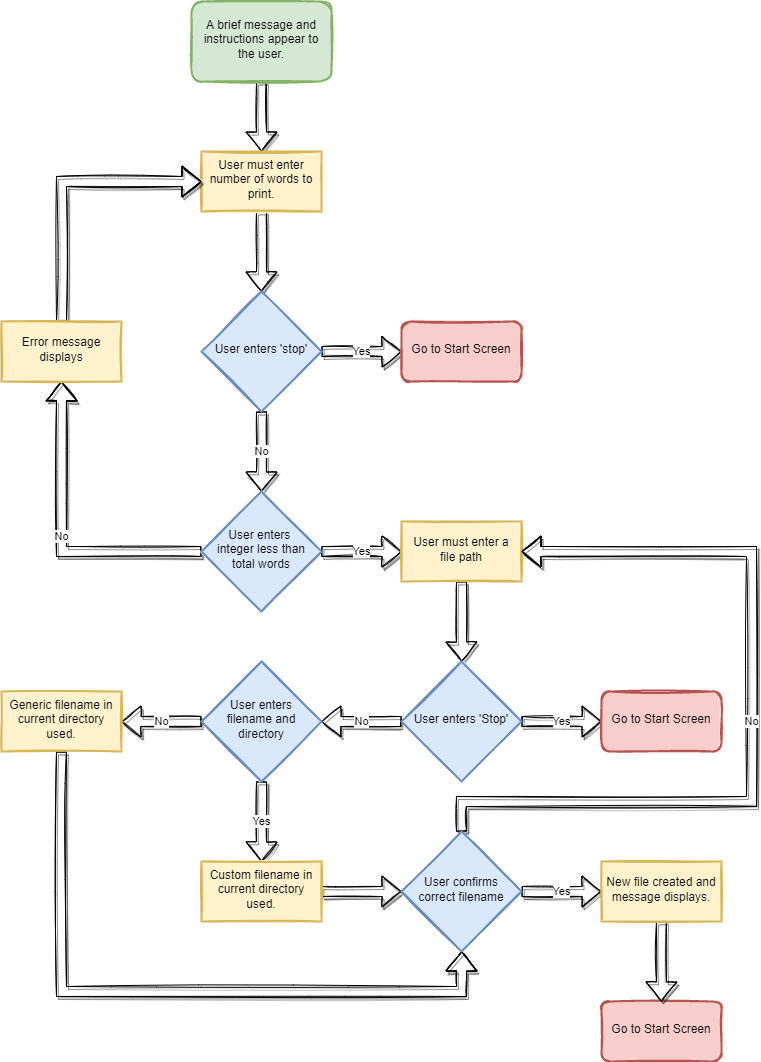

The diagram above was exported from draw.io. Its source (the exported page's mxGraphModel, read from the mxfile embedded in the PNG):
<mxGraphModel dx="870" dy="626" grid="1" gridSize="10" guides="1" tooltips="1" connect="1" arrows="1" fold="1" page="1" pageScale="1" pageWidth="827" pageHeight="1169" math="0" shadow="0">
  <root>
    <mxCell id="WIyWlLk6GJQsqaUBKTNV-0" />
    <mxCell id="WIyWlLk6GJQsqaUBKTNV-1" parent="WIyWlLk6GJQsqaUBKTNV-0" />
    <mxCell id="L5e1cLYehbOBK374T9Pf-0" style="edgeStyle=orthogonalEdgeStyle;rounded=0;orthogonalLoop=1;jettySize=auto;html=1;exitX=0.5;exitY=1;exitDx=0;exitDy=0;entryX=0.5;entryY=0;entryDx=0;entryDy=0;sketch=1;strokeWidth=1;shadow=1;fillColor=default;shape=flexArrow;" parent="WIyWlLk6GJQsqaUBKTNV-1" source="L5e1cLYehbOBK374T9Pf-7" target="L5e1cLYehbOBK374T9Pf-3" edge="1">
      <mxGeometry relative="1" as="geometry">
        <mxPoint x="235.44" y="300" as="sourcePoint" />
      </mxGeometry>
    </mxCell>
    <mxCell id="L5e1cLYehbOBK374T9Pf-1" value="Yes" style="edgeStyle=orthogonalEdgeStyle;rounded=0;orthogonalLoop=1;jettySize=auto;html=1;exitX=1;exitY=0.5;exitDx=0;exitDy=0;entryX=0;entryY=0.5;entryDx=0;entryDy=0;sketch=1;strokeWidth=1;shadow=1;fillColor=default;shape=flexArrow;" parent="WIyWlLk6GJQsqaUBKTNV-1" source="L5e1cLYehbOBK374T9Pf-3" target="L5e1cLYehbOBK374T9Pf-4" edge="1">
      <mxGeometry relative="1" as="geometry">
        <mxPoint x="475.44000000000005" y="410" as="targetPoint" />
      </mxGeometry>
    </mxCell>
    <mxCell id="L5e1cLYehbOBK374T9Pf-2" value="No" style="edgeStyle=orthogonalEdgeStyle;rounded=0;orthogonalLoop=1;jettySize=auto;html=1;exitX=0.5;exitY=1;exitDx=0;exitDy=0;entryX=0.5;entryY=0;entryDx=0;entryDy=0;sketch=1;strokeWidth=1;shadow=1;fillColor=default;shape=flexArrow;" parent="WIyWlLk6GJQsqaUBKTNV-1" source="L5e1cLYehbOBK374T9Pf-3" target="h9xpafBvBBpvsFGeRTuZ-0" edge="1">
      <mxGeometry relative="1" as="geometry">
        <mxPoint x="310" y="554.5" as="targetPoint" />
      </mxGeometry>
    </mxCell>
    <mxCell id="L5e1cLYehbOBK374T9Pf-3" value="User enters 'stop'" style="rhombus;whiteSpace=wrap;html=1;shadow=0;fontFamily=Helvetica;fontSize=12;align=center;strokeWidth=2;spacing=6;spacingTop=-4;fillColor=#dae8fc;strokeColor=#6c8ebf;sketch=1;fillStyle=solid;" parent="WIyWlLk6GJQsqaUBKTNV-1" vertex="1">
      <mxGeometry x="250" y="340" width="120" height="120" as="geometry" />
    </mxCell>
    <mxCell id="L5e1cLYehbOBK374T9Pf-4" value="Go to Start Screen" style="rounded=1;whiteSpace=wrap;html=1;fontSize=12;glass=0;strokeWidth=2;shadow=0;fillColor=#f8cecc;strokeColor=#b85450;spacing=6;spacingTop=-4;sketch=1;fillStyle=solid;" parent="WIyWlLk6GJQsqaUBKTNV-1" vertex="1">
      <mxGeometry x="450" y="370" width="120" height="60" as="geometry" />
    </mxCell>
    <mxCell id="L5e1cLYehbOBK374T9Pf-5" style="edgeStyle=orthogonalEdgeStyle;rounded=0;orthogonalLoop=1;jettySize=auto;html=1;exitX=0.5;exitY=1;exitDx=0;exitDy=0;entryX=0.5;entryY=0;entryDx=0;entryDy=0;sketch=1;strokeWidth=1;shadow=1;fillColor=default;shape=flexArrow;" parent="WIyWlLk6GJQsqaUBKTNV-1" source="L5e1cLYehbOBK374T9Pf-6" target="L5e1cLYehbOBK374T9Pf-7" edge="1">
      <mxGeometry relative="1" as="geometry" />
    </mxCell>
    <mxCell id="L5e1cLYehbOBK374T9Pf-6" value="A brief message and instructions appear to the user." style="rounded=1;whiteSpace=wrap;html=1;fontSize=12;glass=0;strokeWidth=2;shadow=0;fillColor=#d5e8d4;strokeColor=#82b366;spacing=6;spacingTop=-4;sketch=1;fillStyle=solid;" parent="WIyWlLk6GJQsqaUBKTNV-1" vertex="1">
      <mxGeometry x="240" y="50" width="140" height="80" as="geometry" />
    </mxCell>
    <mxCell id="L5e1cLYehbOBK374T9Pf-7" value="User must enter number of words to print." style="rounded=0;whiteSpace=wrap;html=1;fillColor=#fff2cc;strokeColor=#d6b656;shadow=0;strokeWidth=2;spacing=6;spacingTop=-4;sketch=1;fillStyle=solid;" parent="WIyWlLk6GJQsqaUBKTNV-1" vertex="1">
      <mxGeometry x="250" y="200" width="120" height="60" as="geometry" />
    </mxCell>
    <mxCell id="L5e1cLYehbOBK374T9Pf-8" value="Go to Start Screen" style="rounded=1;whiteSpace=wrap;html=1;fontSize=12;glass=0;strokeWidth=2;shadow=0;fillColor=#f8cecc;strokeColor=#b85450;spacing=6;spacingTop=-4;sketch=1;fillStyle=solid;" parent="WIyWlLk6GJQsqaUBKTNV-1" vertex="1">
      <mxGeometry x="650" y="1050" width="120" height="60" as="geometry" />
    </mxCell>
    <mxCell id="L5e1cLYehbOBK374T9Pf-13" style="edgeStyle=orthogonalEdgeStyle;shape=flexArrow;rounded=0;sketch=1;orthogonalLoop=1;jettySize=auto;html=1;exitX=0.5;exitY=1;exitDx=0;exitDy=0;entryX=0.5;entryY=0;entryDx=0;entryDy=0;shadow=1;labelBackgroundColor=default;fontFamily=Helvetica;fontSize=11;fontColor=default;endArrow=classic;strokeColor=default;strokeWidth=1;fillColor=default;" parent="WIyWlLk6GJQsqaUBKTNV-1" source="h9xpafBvBBpvsFGeRTuZ-22" target="L5e1cLYehbOBK374T9Pf-8" edge="1">
      <mxGeometry relative="1" as="geometry">
        <mxPoint x="710" y="970" as="sourcePoint" />
      </mxGeometry>
    </mxCell>
    <mxCell id="h9xpafBvBBpvsFGeRTuZ-2" value="Yes&lt;br&gt;" style="edgeStyle=orthogonalEdgeStyle;rounded=0;orthogonalLoop=1;jettySize=auto;html=1;exitX=1;exitY=0.5;exitDx=0;exitDy=0;sketch=1;strokeWidth=1;shadow=1;fillColor=default;shape=flexArrow;entryX=0;entryY=0.5;entryDx=0;entryDy=0;" edge="1" parent="WIyWlLk6GJQsqaUBKTNV-1" source="h9xpafBvBBpvsFGeRTuZ-0" target="h9xpafBvBBpvsFGeRTuZ-3">
      <mxGeometry relative="1" as="geometry">
        <mxPoint x="480" y="600" as="targetPoint" />
      </mxGeometry>
    </mxCell>
    <mxCell id="h9xpafBvBBpvsFGeRTuZ-4" value="No" style="edgeStyle=orthogonalEdgeStyle;shape=flexArrow;rounded=0;sketch=1;orthogonalLoop=1;jettySize=auto;html=1;exitX=0;exitY=0.5;exitDx=0;exitDy=0;shadow=1;labelBackgroundColor=default;fontFamily=Helvetica;fontSize=11;fontColor=default;endArrow=classic;strokeColor=default;strokeWidth=1;fillColor=default;entryX=0.5;entryY=1;entryDx=0;entryDy=0;" edge="1" parent="WIyWlLk6GJQsqaUBKTNV-1" source="h9xpafBvBBpvsFGeRTuZ-0" target="h9xpafBvBBpvsFGeRTuZ-5">
      <mxGeometry relative="1" as="geometry">
        <mxPoint x="190" y="450" as="targetPoint" />
        <Array as="points">
          <mxPoint x="110" y="600" />
        </Array>
      </mxGeometry>
    </mxCell>
    <mxCell id="h9xpafBvBBpvsFGeRTuZ-0" value="User enters &lt;br&gt;integer less than total words" style="rhombus;whiteSpace=wrap;html=1;shadow=0;fontFamily=Helvetica;fontSize=12;align=center;strokeWidth=2;spacing=6;spacingTop=-4;fillColor=#dae8fc;strokeColor=#6c8ebf;sketch=1;fillStyle=solid;" vertex="1" parent="WIyWlLk6GJQsqaUBKTNV-1">
      <mxGeometry x="250" y="540" width="120" height="120" as="geometry" />
    </mxCell>
    <mxCell id="h9xpafBvBBpvsFGeRTuZ-10" style="edgeStyle=orthogonalEdgeStyle;shape=flexArrow;rounded=0;sketch=1;orthogonalLoop=1;jettySize=auto;html=1;exitX=0.5;exitY=1;exitDx=0;exitDy=0;entryX=0.5;entryY=0;entryDx=0;entryDy=0;shadow=1;labelBackgroundColor=default;fontFamily=Helvetica;fontSize=11;fontColor=default;endArrow=classic;strokeColor=default;strokeWidth=1;fillColor=default;" edge="1" parent="WIyWlLk6GJQsqaUBKTNV-1" source="h9xpafBvBBpvsFGeRTuZ-3" target="h9xpafBvBBpvsFGeRTuZ-8">
      <mxGeometry relative="1" as="geometry" />
    </mxCell>
    <mxCell id="h9xpafBvBBpvsFGeRTuZ-3" value="User must enter a file path" style="rounded=0;whiteSpace=wrap;html=1;fillColor=#fff2cc;strokeColor=#d6b656;shadow=0;strokeWidth=2;spacing=6;spacingTop=-4;sketch=1;fillStyle=solid;" vertex="1" parent="WIyWlLk6GJQsqaUBKTNV-1">
      <mxGeometry x="450" y="570" width="120" height="60" as="geometry" />
    </mxCell>
    <mxCell id="h9xpafBvBBpvsFGeRTuZ-6" style="edgeStyle=orthogonalEdgeStyle;shape=flexArrow;rounded=0;sketch=1;orthogonalLoop=1;jettySize=auto;html=1;exitX=0.5;exitY=0;exitDx=0;exitDy=0;entryX=0;entryY=0.5;entryDx=0;entryDy=0;shadow=1;labelBackgroundColor=default;fontFamily=Helvetica;fontSize=11;fontColor=default;endArrow=classic;strokeColor=default;strokeWidth=1;fillColor=default;" edge="1" parent="WIyWlLk6GJQsqaUBKTNV-1" source="h9xpafBvBBpvsFGeRTuZ-5" target="L5e1cLYehbOBK374T9Pf-7">
      <mxGeometry relative="1" as="geometry" />
    </mxCell>
    <mxCell id="h9xpafBvBBpvsFGeRTuZ-5" value="Error message displays" style="rounded=0;whiteSpace=wrap;html=1;fillColor=#fff2cc;strokeColor=#d6b656;shadow=0;strokeWidth=2;spacing=6;spacingTop=-4;sketch=1;fillStyle=solid;" vertex="1" parent="WIyWlLk6GJQsqaUBKTNV-1">
      <mxGeometry x="50" y="370" width="120" height="60" as="geometry" />
    </mxCell>
    <mxCell id="h9xpafBvBBpvsFGeRTuZ-7" value="Yes" style="edgeStyle=orthogonalEdgeStyle;rounded=0;orthogonalLoop=1;jettySize=auto;html=1;exitX=1;exitY=0.5;exitDx=0;exitDy=0;entryX=0;entryY=0.5;entryDx=0;entryDy=0;sketch=1;strokeWidth=1;shadow=1;fillColor=default;shape=flexArrow;" edge="1" parent="WIyWlLk6GJQsqaUBKTNV-1" source="h9xpafBvBBpvsFGeRTuZ-8" target="h9xpafBvBBpvsFGeRTuZ-9">
      <mxGeometry relative="1" as="geometry">
        <mxPoint x="675.44" y="780" as="targetPoint" />
      </mxGeometry>
    </mxCell>
    <mxCell id="h9xpafBvBBpvsFGeRTuZ-11" value="No" style="edgeStyle=orthogonalEdgeStyle;shape=flexArrow;rounded=0;sketch=1;orthogonalLoop=1;jettySize=auto;html=1;exitX=0;exitY=0.5;exitDx=0;exitDy=0;shadow=1;labelBackgroundColor=default;fontFamily=Helvetica;fontSize=11;fontColor=default;endArrow=classic;strokeColor=default;strokeWidth=1;fillColor=default;entryX=1;entryY=0.5;entryDx=0;entryDy=0;" edge="1" parent="WIyWlLk6GJQsqaUBKTNV-1" source="h9xpafBvBBpvsFGeRTuZ-8" target="h9xpafBvBBpvsFGeRTuZ-12">
      <mxGeometry relative="1" as="geometry">
        <mxPoint x="370" y="770" as="targetPoint" />
      </mxGeometry>
    </mxCell>
    <mxCell id="h9xpafBvBBpvsFGeRTuZ-8" value="User enters 'Stop'" style="rhombus;whiteSpace=wrap;html=1;shadow=0;fontFamily=Helvetica;fontSize=12;align=center;strokeWidth=2;spacing=6;spacingTop=-4;fillColor=#dae8fc;strokeColor=#6c8ebf;sketch=1;fillStyle=solid;" vertex="1" parent="WIyWlLk6GJQsqaUBKTNV-1">
      <mxGeometry x="450" y="710" width="120" height="120" as="geometry" />
    </mxCell>
    <mxCell id="h9xpafBvBBpvsFGeRTuZ-9" value="Go to Start Screen" style="rounded=1;whiteSpace=wrap;html=1;fontSize=12;glass=0;strokeWidth=2;shadow=0;fillColor=#f8cecc;strokeColor=#b85450;spacing=6;spacingTop=-4;sketch=1;fillStyle=solid;" vertex="1" parent="WIyWlLk6GJQsqaUBKTNV-1">
      <mxGeometry x="650" y="740" width="120" height="60" as="geometry" />
    </mxCell>
    <mxCell id="h9xpafBvBBpvsFGeRTuZ-13" value="No" style="edgeStyle=orthogonalEdgeStyle;shape=flexArrow;rounded=0;sketch=1;orthogonalLoop=1;jettySize=auto;html=1;exitX=0;exitY=0.5;exitDx=0;exitDy=0;shadow=1;labelBackgroundColor=default;fontFamily=Helvetica;fontSize=11;fontColor=default;endArrow=classic;strokeColor=default;strokeWidth=1;fillColor=default;entryX=1;entryY=0.5;entryDx=0;entryDy=0;" edge="1" parent="WIyWlLk6GJQsqaUBKTNV-1" source="h9xpafBvBBpvsFGeRTuZ-12" target="h9xpafBvBBpvsFGeRTuZ-15">
      <mxGeometry relative="1" as="geometry">
        <mxPoint x="170" y="770" as="targetPoint" />
      </mxGeometry>
    </mxCell>
    <mxCell id="h9xpafBvBBpvsFGeRTuZ-14" value="Yes" style="edgeStyle=orthogonalEdgeStyle;shape=flexArrow;rounded=0;sketch=1;orthogonalLoop=1;jettySize=auto;html=1;exitX=0.5;exitY=1;exitDx=0;exitDy=0;shadow=1;labelBackgroundColor=default;fontFamily=Helvetica;fontSize=11;fontColor=default;endArrow=classic;strokeColor=default;strokeWidth=1;fillColor=default;" edge="1" parent="WIyWlLk6GJQsqaUBKTNV-1" source="h9xpafBvBBpvsFGeRTuZ-12" target="h9xpafBvBBpvsFGeRTuZ-17">
      <mxGeometry relative="1" as="geometry">
        <mxPoint x="310" y="910" as="targetPoint" />
      </mxGeometry>
    </mxCell>
    <mxCell id="h9xpafBvBBpvsFGeRTuZ-12" value="User enters filename and directory" style="rhombus;whiteSpace=wrap;html=1;shadow=0;fontFamily=Helvetica;fontSize=12;align=center;strokeWidth=2;spacing=6;spacingTop=-4;fillColor=#dae8fc;strokeColor=#6c8ebf;sketch=1;fillStyle=solid;" vertex="1" parent="WIyWlLk6GJQsqaUBKTNV-1">
      <mxGeometry x="250" y="710" width="120" height="120" as="geometry" />
    </mxCell>
    <mxCell id="h9xpafBvBBpvsFGeRTuZ-20" style="edgeStyle=orthogonalEdgeStyle;shape=flexArrow;rounded=0;sketch=1;orthogonalLoop=1;jettySize=auto;html=1;exitX=0.5;exitY=1;exitDx=0;exitDy=0;entryX=0.5;entryY=1;entryDx=0;entryDy=0;shadow=1;labelBackgroundColor=default;fontFamily=Helvetica;fontSize=11;fontColor=default;endArrow=classic;strokeColor=default;strokeWidth=1;fillColor=default;" edge="1" parent="WIyWlLk6GJQsqaUBKTNV-1" source="h9xpafBvBBpvsFGeRTuZ-15" target="h9xpafBvBBpvsFGeRTuZ-18">
      <mxGeometry relative="1" as="geometry">
        <Array as="points">
          <mxPoint x="110" y="1040" />
          <mxPoint x="510" y="1040" />
        </Array>
      </mxGeometry>
    </mxCell>
    <mxCell id="h9xpafBvBBpvsFGeRTuZ-15" value="Generic filename in current directory used." style="rounded=0;whiteSpace=wrap;html=1;fillColor=#fff2cc;strokeColor=#d6b656;shadow=0;strokeWidth=2;spacing=6;spacingTop=-4;sketch=1;fillStyle=solid;" vertex="1" parent="WIyWlLk6GJQsqaUBKTNV-1">
      <mxGeometry x="50" y="740" width="120" height="60" as="geometry" />
    </mxCell>
    <mxCell id="h9xpafBvBBpvsFGeRTuZ-19" style="edgeStyle=orthogonalEdgeStyle;shape=flexArrow;rounded=0;sketch=1;orthogonalLoop=1;jettySize=auto;html=1;exitX=1;exitY=0.5;exitDx=0;exitDy=0;entryX=0;entryY=0.5;entryDx=0;entryDy=0;shadow=1;labelBackgroundColor=default;fontFamily=Helvetica;fontSize=11;fontColor=default;endArrow=classic;strokeColor=default;strokeWidth=1;fillColor=default;" edge="1" parent="WIyWlLk6GJQsqaUBKTNV-1" source="h9xpafBvBBpvsFGeRTuZ-17" target="h9xpafBvBBpvsFGeRTuZ-18">
      <mxGeometry relative="1" as="geometry" />
    </mxCell>
    <mxCell id="h9xpafBvBBpvsFGeRTuZ-17" value="Custom filename in current directory used." style="rounded=0;whiteSpace=wrap;html=1;fillColor=#fff2cc;strokeColor=#d6b656;shadow=0;strokeWidth=2;spacing=6;spacingTop=-4;sketch=1;fillStyle=solid;" vertex="1" parent="WIyWlLk6GJQsqaUBKTNV-1">
      <mxGeometry x="250" y="910" width="120" height="60" as="geometry" />
    </mxCell>
    <mxCell id="h9xpafBvBBpvsFGeRTuZ-21" value="No" style="edgeStyle=orthogonalEdgeStyle;shape=flexArrow;rounded=0;sketch=1;orthogonalLoop=1;jettySize=auto;html=1;exitX=0.5;exitY=0;exitDx=0;exitDy=0;shadow=1;labelBackgroundColor=default;fontFamily=Helvetica;fontSize=11;fontColor=default;endArrow=classic;strokeColor=default;strokeWidth=1;fillColor=default;entryX=1;entryY=0.5;entryDx=0;entryDy=0;" edge="1" parent="WIyWlLk6GJQsqaUBKTNV-1" source="h9xpafBvBBpvsFGeRTuZ-18" target="h9xpafBvBBpvsFGeRTuZ-3">
      <mxGeometry relative="1" as="geometry">
        <mxPoint x="550" y="690" as="targetPoint" />
        <Array as="points">
          <mxPoint x="510" y="850" />
          <mxPoint x="800" y="850" />
          <mxPoint x="800" y="600" />
        </Array>
      </mxGeometry>
    </mxCell>
    <mxCell id="h9xpafBvBBpvsFGeRTuZ-23" value="Yes" style="edgeStyle=orthogonalEdgeStyle;shape=flexArrow;rounded=0;sketch=1;orthogonalLoop=1;jettySize=auto;html=1;exitX=1;exitY=0.5;exitDx=0;exitDy=0;shadow=1;labelBackgroundColor=default;fontFamily=Helvetica;fontSize=11;fontColor=default;endArrow=classic;strokeColor=default;strokeWidth=1;fillColor=default;" edge="1" parent="WIyWlLk6GJQsqaUBKTNV-1" source="h9xpafBvBBpvsFGeRTuZ-18" target="h9xpafBvBBpvsFGeRTuZ-22">
      <mxGeometry relative="1" as="geometry" />
    </mxCell>
    <mxCell id="h9xpafBvBBpvsFGeRTuZ-18" value="User confirms correct filename" style="rhombus;whiteSpace=wrap;html=1;shadow=0;fontFamily=Helvetica;fontSize=12;align=center;strokeWidth=2;spacing=6;spacingTop=-4;fillColor=#dae8fc;strokeColor=#6c8ebf;sketch=1;fillStyle=solid;" vertex="1" parent="WIyWlLk6GJQsqaUBKTNV-1">
      <mxGeometry x="450" y="880" width="120" height="120" as="geometry" />
    </mxCell>
    <mxCell id="h9xpafBvBBpvsFGeRTuZ-22" value="New file created and message displays." style="rounded=0;whiteSpace=wrap;html=1;fillColor=#fff2cc;strokeColor=#d6b656;shadow=0;strokeWidth=2;spacing=6;spacingTop=-4;sketch=1;fillStyle=solid;" vertex="1" parent="WIyWlLk6GJQsqaUBKTNV-1">
      <mxGeometry x="650" y="910" width="120" height="60" as="geometry" />
    </mxCell>
  </root>
</mxGraphModel>